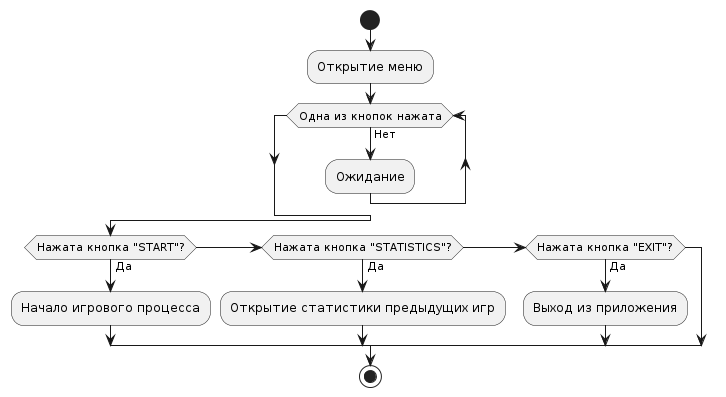

The diagram above was rendered by PlantUML. Its source (embedded in the PNG):
@startuml
start

:Открытие меню;
while (Одна из кнопок нажата) is (Нет)
    :Ожидание;
endwhile

if (Нажата кнопка "START"?) then (Да)
  :Начало игрового процесса;
elseif (Нажата кнопка "STATISTICS"?) then (Да)
  :Открытие статистики предыдущих игр;
elseif (Нажата кнопка "EXIT"?) then (Да)
  :Выход из приложения;
endif

stop
@enduml